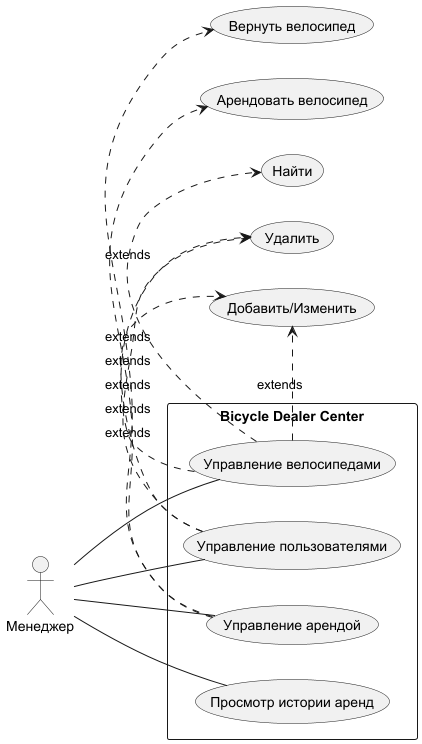

The diagram above was rendered by PlantUML. Its source (embedded in the PNG):
@startuml
left to right direction
actor "Менеджер" as Manager

rectangle "Bicycle Dealer Center" {
  usecase "Управление велосипедами" as UC_Bike
  usecase "Управление пользователями" as UC_User
  usecase "Управление арендой" as UC_Rental
  usecase "Просмотр истории аренд" as UC_History
}

Manager -- UC_Bike
Manager -- UC_User
Manager -- UC_Rental
Manager -- UC_History

UC_Bike .> (Добавить/Изменить) : extends
UC_Bike .> (Удалить) : extends
UC_Bike .> (Найти) : extends

UC_User .> (Добавить/Изменить) : extends
UC_User .> (Удалить) : extends

UC_Rental .> (Арендовать велосипед) : extends
UC_Rental .> (Вернуть велосипед) : extends
@enduml